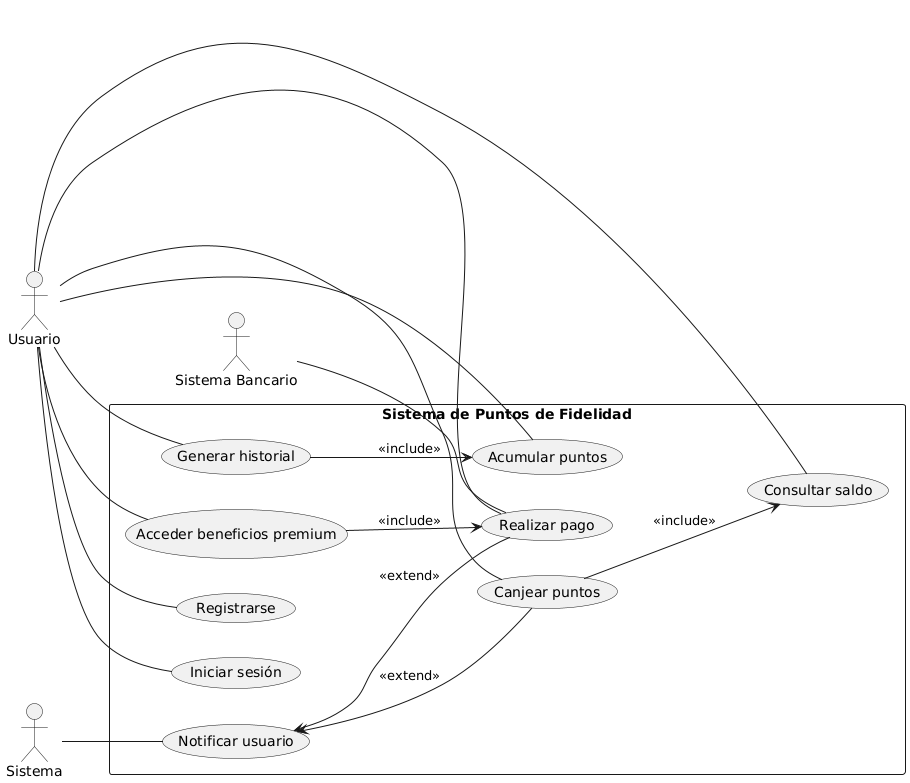

The diagram above was rendered by PlantUML. Its source (embedded in the PNG):
@startuml
left to right direction

actor "Usuario" as U
actor "Sistema" as SYS
actor "Sistema Bancario" as SB

rectangle "Sistema de Puntos de Fidelidad" as SPF {
  (Registrarse) as UC1
  (Iniciar sesión) as UC2
  (Acumular puntos) as UC3
  (Consultar saldo) as UC4
  (Canjear puntos) as UC5
  (Generar historial) as UC6
  (Realizar pago) as UC7
  (Acceder beneficios premium) as UC8
  (Notificar usuario) as UC9

  UC5 --> UC4 : <<include>>
  UC6 --> UC3 : <<include>>
  UC8 --> UC7 : <<include>>

  UC9 <-- UC5 : <<extend>>
  UC9 <-- UC7 : <<extend>>
}

U -- UC1
U -- UC2
U -- UC3
U -- UC4
U -- UC5
U -- UC6
U -- UC7
U -- UC8

SYS -- UC9
SB -- UC7
@enduml